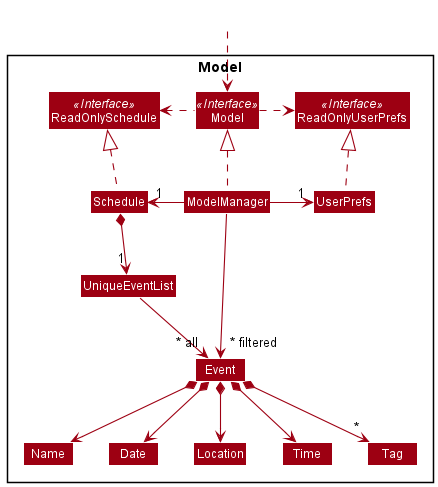

The diagram above was rendered by PlantUML. Its source (embedded in the PNG):
@startuml
!include style.puml
skinparam arrowThickness 1.1
skinparam arrowColor MODEL_COLOR
skinparam classBackgroundColor MODEL_COLOR

Package Model <<Rectangle>>{
Interface ReadOnlySchedule <<Interface>>
Interface ReadOnlyUserPrefs <<Interface>>
Interface Model <<Interface>>
Class Schedule
Class ReadOnlySchedule
Class Model
Class ModelManager
Class UserPrefs
Class ReadOnlyUserPrefs


Class UniqueEventList
Class Event
Class Location
Class Time
Class Name
Class Date
Class Tag

}

Class HiddenOutside #FFFFFF
HiddenOutside ..> Model

Schedule .up.|> ReadOnlySchedule

ModelManager .up.|> Model
Model .right.> ReadOnlyUserPrefs
Model .left.> ReadOnlySchedule
ModelManager -left-> "1" Schedule
ModelManager -right-> "1" UserPrefs
UserPrefs .up.|> ReadOnlyUserPrefs

Schedule *--> "1" UniqueEventList
UniqueEventList --> "~* all" Event
Event *--> Name
Event *--> Date
Event *--> Time
Event *--> Location
Event *--> "*" Tag

Name -[hidden]right-> Date
Date -[hidden]right-> Location
Location -[hidden]right-> Time

ModelManager -->"~* filtered" Event
@enduml